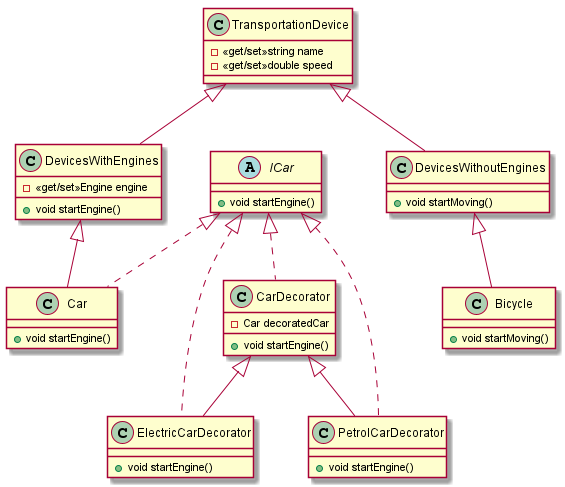

The diagram above was rendered by PlantUML. Its source (embedded in the PNG):
@startuml
abstract class ICar{

    +void startEngine()
}

class TransportationDevice{
    -<<get/set>>string name
    -<<get/set>>double speed
}

class DevicesWithEngines{
    -<<get/set>>Engine engine

    +void startEngine()
}

class DevicesWithoutEngines{

    +void startMoving()
}

class Car{

    +void startEngine()
}

class Bicycle{

    +void startMoving()
}

class CarDecorator{
    -Car decoratedCar

    +void startEngine()
}

class ElectricCarDecorator{

    +void startEngine()
}

class PetrolCarDecorator{

    +void startEngine()
}

ICar <|.. Car
ICar <|.. CarDecorator
ICar <|.. ElectricCarDecorator
ICar <|.. PetrolCarDecorator


TransportationDevice <|-- DevicesWithEngines
TransportationDevice <|-- DevicesWithoutEngines

DevicesWithEngines <|-- Car
DevicesWithoutEngines <|-- Bicycle

CarDecorator <|-- ElectricCarDecorator
CarDecorator <|-- PetrolCarDecorator

@enduml